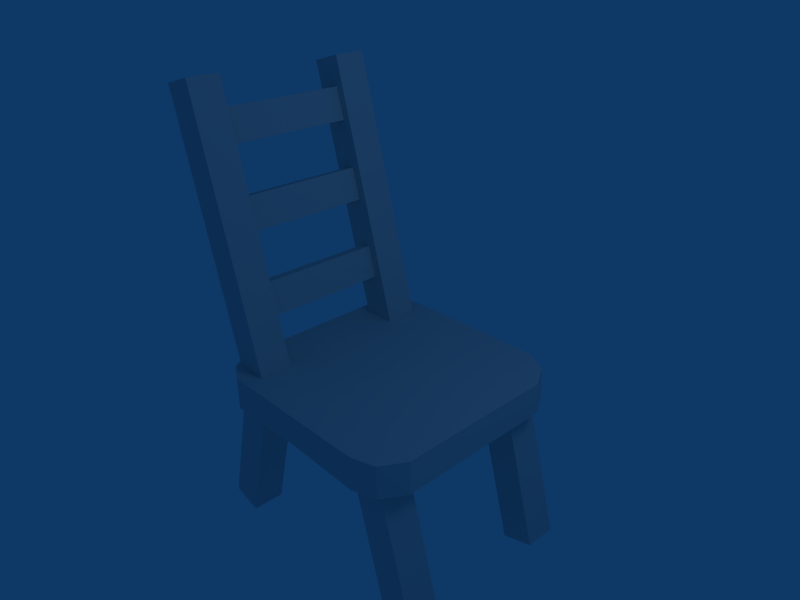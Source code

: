 # Source: chair.uv.blend  (saved by Blender 2.41.0; exported with 4.5.12 LTS)
import bpy
from mathutils import Matrix  # noqa: F401  (used for matrix-valued properties, if any)

bpy.ops.wm.read_factory_settings(use_empty=True)
scene = bpy.context.scene
scene.name = 'Scene'

# ---- collections
col_collection_1 = bpy.data.collections.new('Collection 1'); scene.collection.children.link(col_collection_1)

# ---- materials (node trees are filled in below, after node groups)
mat_material = bpy.data.materials.new('Material')
mat_material.alpha_threshold = 0.0
mat_material.preview_render_type = 'FLAT'
mat_material.roughness = 0.5
mat_material.line_color = (0.0, 0.0, 0.0, 1.0)

# ---- material node trees

# ---- world
world_world = bpy.data.worlds.new('World'); scene.world = world_world
world_world.color = (0.05656, 0.2208, 0.4)
world_world.use_sun_shadow = False
world_world.sun_shadow_jitter_overblur = 0.0
world_world.cycles.sampling_method = 'MANUAL'
world_world.cycles.sample_map_resolution = 256

# ---- cameras
cam_camera = bpy.data.cameras.new('Camera')
cam_camera.passepartout_alpha = 0.2
cam_camera.clip_end = 100.0
cam_camera.lens = 35.0
cam_camera.ortho_scale = 7.314
cam_camera.show_passepartout = False
cam_camera.show_safe_areas = True
cam_camera.dof.focus_distance = 0.0
cam_camera.dof.aperture_fstop = 128.0

# ---- lights
light_spot = bpy.data.lights.new('Spot', 'POINT')
light_spot.transmission_factor = 0.0
light_spot.cutoff_distance = 30.0
light_spot.energy = 100.0
light_spot.shadow_buffer_clip_start = 1.001
light_spot.shadow_soft_size = 1.0
light_spot.shadow_maximum_resolution = 0.006
light_spot.use_absolute_resolution = True
light_spot.cycles.use_multiple_importance_sampling = False

# ---- meshes
me_cube_007 = bpy.data.meshes.new('Cube.007')
me_cube_007.from_pydata([(-1.128, 2.376, 0.00879), (-1.128, 0.1373, 0.00879), (-1.694, 0.1373, 0.00879), (-1.694, 2.376, 0.00879), (-1.128, 2.376, 0.283), (-1.128, 0.1373, 0.283), (-1.694, 0.1373, 0.283), (-1.694, 2.376, 0.283), (1.664, 2.376, 0.02624), (1.664, 0.1373, 0.02624), (1.098, 0.1373, 0.02624), (1.098, 2.376, 0.02624), (1.664, 2.376, 0.3005), (1.664, 0.1373, 0.3005), (1.098, 0.1373, 0.3005), (1.098, 2.376, 0.3005), (2.161, -0.4102, 0.4335), (-2.545, -0.4102, 0.4335), (-2.545, -0.4102, -0.1328), (2.161, -0.4102, -0.1328), (2.161, 0.1562, 0.4335), (-2.545, 0.1562, 0.4335), (-2.545, 0.1562, -0.1328), (2.161, 0.1562, -0.1328), (-3.675, -0.3687, 3.011), (-6.287, -0.3687, 3.011), (-6.287, -0.3687, 2.445), (-3.675, -0.3687, 2.445), (-3.675, 0.1976, 3.011), (-6.287, 0.1976, 3.011), (-6.287, 0.1976, 2.445), (-3.675, 0.1976, 2.445), (-3.673, 2.38, 2.996), (-6.285, 2.38, 2.996), (-6.285, 2.38, 2.429), (-3.673, 2.38, 2.429), (-3.673, 2.946, 2.996), (-6.285, 2.946, 2.996), (-6.285, 2.946, 2.429), (-3.673, 2.946, 2.429), (-3.095, -0.3992, 0.2798), (-5.357, -0.3992, -1.026), (-5.074, -0.3992, -1.517), (-2.812, -0.3992, -0.2106), (-3.095, 0.1671, 0.2798), (-5.357, 0.1671, -1.026), (-5.074, 0.1671, -1.517), (-2.812, 0.1671, -0.2106), (-3.844, -0.5403, 3.099), (-3.907, -0.1147, 3.333), (-3.905, 1.211, 3.326), (-3.907, 2.694, 3.333), (-3.844, 3.09, 3.099), (-3.739, 3.224, 2.706), (-3.394, 3.188, 1.417), (-3.015, 3.223, 0.003406), (-2.92, 3.015, -0.3304), (-2.875, 2.687, -0.498), (-2.877, 1.244, -0.4918), (-2.877, -0.09167, -0.4886), (-2.922, -0.4584, -0.321), (-3.015, -0.7246, 0.003405), (-3.394, -0.7662, 1.417), (-3.737, -0.7628, 2.697), (-3.299, -0.5075, 3.245), (-3.362, -0.08186, 3.479), (-3.36, 1.244, 3.472), (-3.362, 2.687, 3.479), (-3.299, 3.093, 3.245), (-3.194, 3.218, 2.853), (-2.848, 3.221, 1.563), (-2.47, 3.218, 0.1496), (-2.38, 3.015, -0.1857), (-2.335, 2.687, -0.3533), (-2.336, 1.244, -0.3471), (-2.337, -0.09168, -0.3438), (-2.382, -0.4584, -0.1762), (-2.47, -0.73, 0.1496), (-2.848, -0.7334, 1.563), (-3.191, -0.73, 2.843), (-3.384, 1.3, 1.419), (-2.848, 1.244, 1.563), (-3.481, -348.2, 1.274), (-3.098, 2.372, 0.2808), (-5.36, 2.372, -1.025), (-5.077, 2.372, -1.516), (-2.815, 2.372, -0.2096), (-3.098, 2.939, 0.2808), (-5.36, 2.939, -1.025), (-5.077, 2.939, -1.516), (-2.815, 2.939, -0.2096), (2.163, 2.369, 0.4262), (-2.543, 2.369, 0.4262), (-2.543, 2.369, -0.1401), (2.163, 2.369, -0.1401), (2.163, 2.935, 0.4262), (-2.543, 2.935, 0.4262), (-2.543, 2.935, -0.1401), (2.163, 2.935, -0.1401), (0.2832, 2.376, 0.008912), (0.2832, 0.1373, 0.008912), (-0.2832, 0.1373, 0.008912), (-0.2832, 2.376, 0.008912), (0.2832, 2.376, 0.2832), (0.2832, 0.1373, 0.2832), (-0.2832, 0.1373, 0.2832), (-0.2832, 2.376, 0.2832)], [], [(0, 1, 2, 3), (4, 7, 6, 5), (0, 4, 5, 1), (1, 5, 6, 2), (2, 6, 7, 3), (4, 0, 3, 7), (8, 9, 10, 11), (12, 15, 14, 13), (8, 12, 13, 9), (9, 13, 14, 10), (10, 14, 15, 11), (12, 8, 11, 15), (16, 17, 18, 19), (20, 23, 22, 21), (16, 20, 21, 17), (17, 21, 22, 18), (18, 22, 23, 19), (20, 16, 19, 23), (24, 25, 26, 27), (28, 31, 30, 29), (24, 28, 29, 25), (25, 29, 30, 26), (26, 30, 31, 27), (28, 24, 27, 31), (32, 33, 34, 35), (36, 39, 38, 37), (32, 36, 37, 33), (33, 37, 38, 34), (34, 38, 39, 35), (36, 32, 35, 39), (40, 41, 42, 43), (44, 47, 46, 45), (40, 44, 45, 41), (41, 45, 46, 42), (42, 46, 47, 43), (44, 40, 43, 47), (80, 48, 49), (81, 65, 64), (80, 49, 50), (81, 66, 65), (80, 50, 51), (81, 67, 66), (80, 51, 52), (81, 68, 67), (80, 52, 53), (81, 69, 68), (80, 53, 54), (81, 70, 69), (80, 54, 55), (81, 71, 70), (80, 55, 56), (81, 72, 71), (80, 56, 57), (81, 73, 72), (80, 57, 58), (81, 74, 73), (80, 58, 59), (81, 75, 74), (80, 59, 60), (81, 76, 75), (80, 60, 61), (81, 77, 76), (80, 61, 62), (81, 78, 77), (80, 62, 63), (81, 79, 78), (63, 48, 80), (81, 64, 79), (48, 64, 65, 49), (49, 65, 66, 50), (50, 66, 67, 51), (51, 67, 68, 52), (52, 68, 69, 53), (53, 69, 70, 54), (54, 70, 71, 55), (55, 71, 72, 56), (56, 72, 73, 57), (57, 73, 74, 58), (58, 74, 75, 59), (59, 75, 76, 60), (60, 76, 77, 61), (61, 77, 78, 62), (62, 78, 79, 63), (64, 48, 63, 79), (83, 84, 85, 86), (87, 90, 89, 88), (83, 87, 88, 84), (84, 88, 89, 85), (85, 89, 90, 86), (87, 83, 86, 90), (91, 92, 93, 94), (95, 98, 97, 96), (91, 95, 96, 92), (92, 96, 97, 93), (93, 97, 98, 94), (95, 91, 94, 98), (99, 100, 101, 102), (103, 106, 105, 104), (99, 103, 104, 100), (100, 104, 105, 101), (101, 105, 106, 102), (103, 99, 102, 106)])
_uv = me_cube_007.uv_layers.new(name='UVMap')
_uv.uv.foreach_set('vector', [0.9474, 0.2804, 0.9473, 0.5015, 0.895, 0.5015, 0.8951, 0.2804, 0.9997, 0.7227, 0.9474, 0.7227, 0.9474, 0.5015, 0.9997, 0.5015, 0.268, 0.3941, 0.2928, 0.3941, 0.2928, 0.6152, 0.268, 0.6152, 0.8405, 0.258, 0.866, 0.258, 0.866, 0.314, 0.8405, 0.314, 0.6324, 0.6127, 0.6572, 0.6127, 0.6572, 0.8339, 0.6324, 0.8339, 0.8915, 0.4647, 0.866, 0.4647, 0.866, 0.4088, 0.8915, 0.4088, 0.9474, 0.5015, 0.9473, 0.7227, 0.895, 0.7227, 0.8951, 0.5015, 0.9998, 0.258, 0.9475, 0.258, 0.9475, 0.03688, 0.9998, 0.03688, 0.6324, 0.3916, 0.6572, 0.3916, 0.6572, 0.6127, 0.6324, 0.6127, 0.268, 0.8364, 0.2935, 0.8364, 0.2935, 0.8923, 0.268, 0.8923, 0.6572, 0.6127, 0.682, 0.6127, 0.682, 0.8339, 0.6572, 0.8339, 0.8915, 0.314, 0.866, 0.314, 0.866, 0.258, 0.8915, 0.258, 0.7892, 4.709e-08, 0.7892, 0.4647, 0.7365, 0.4647, 0.7365, 0.0, 0.4214, 0.8563, 0.3687, 0.8563, 0.3688, 0.3916, 0.4214, 0.3916, 0.5797, 0.3916, 0.6324, 0.3916, 0.6324, 0.853, 0.5797, 0.853, 0.5269, 0.853, 0.5269, 0.9089, 0.4756, 0.9089, 0.4756, 0.853, 0.5796, 0.853, 0.5269, 0.853, 0.527, 0.3916, 0.5797, 0.3916, 0.6324, 0.853, 0.6324, 0.9089, 0.581, 0.9089, 0.581, 0.853, 0.8948, 5.715e-05, 0.8948, 0.258, 0.8421, 0.258, 0.8421, 5.71e-05, 0.895, 0.7227, 0.8424, 0.7227, 0.8424, 0.4647, 0.895, 0.4647, 0.1624, 0.7371, 0.215, 0.7371, 0.215, 0.9932, 0.1624, 0.9932, 0.7365, 0.8563, 0.7365, 0.9122, 0.6852, 0.9122, 0.6852, 0.8563, 0.8423, 0.9789, 0.7896, 0.9789, 0.7897, 0.7227, 0.8424, 0.7227, 0.8405, 0.258, 0.8405, 0.314, 0.7892, 0.314, 0.7892, 0.258, 0.268, 0.6521, 0.268, 0.9101, 0.2153, 0.9101, 0.2153, 0.6521, 0.895, 0.9806, 0.8424, 0.9806, 0.8424, 0.7227, 0.895, 0.7227, 0.1084, 0.7439, 0.161, 0.7439, 0.161, 1.0, 0.1084, 1.0, 0.5797, 0.853, 0.5797, 0.9089, 0.5284, 0.9089, 0.5284, 0.853, 0.7894, 0.9789, 0.7367, 0.9789, 0.7368, 0.7227, 0.7894, 0.7227, 0.8405, 0.4088, 0.8405, 0.4647, 0.7892, 0.4647, 0.7892, 0.4088, 0.2677, 0.3941, 0.268, 0.652, 0.2153, 0.6521, 0.215, 0.3941, 0.8421, 0.7227, 0.7894, 0.7227, 0.7897, 0.4647, 0.8424, 0.4648, 0.895, 0.7227, 0.9477, 0.7227, 0.9477, 0.9599, 0.895, 0.9599, 0.6838, 0.8563, 0.6838, 0.9122, 0.6334, 0.9122, 0.6334, 0.8563, 0.1079, 0.9821, 0.05528, 0.9821, 0.05538, 0.7449, 0.1081, 0.7449, 0.4214, 0.8563, 0.4214, 0.9122, 0.371, 0.9122, 0.371, 0.8563, 0.1844, 0.2041, 0.3462, 0.02231, 0.3687, 0.06435, 0.5526, 0.1958, 0.6759, 0.0, 0.7155, 0.02391, 0.1844, 0.2041, 0.3687, 0.06435, 0.3681, 0.1953, 0.5526, 0.1958, 0.5526, 0.0006385, 0.6759, 0.0, 0.1844, 0.2041, 0.3681, 0.1953, 0.3687, 0.3417, 0.5526, 0.1958, 0.4184, 4.709e-08, 0.5526, 0.0006385, 0.1844, 0.2041, 0.3687, 0.3417, 0.3462, 0.3808, 0.5526, 0.1958, 0.3806, 0.02391, 0.4184, 4.709e-08, 0.1844, 0.2041, 0.3462, 0.3808, 0.3085, 0.3941, 0.5526, 0.1958, 0.3691, 0.06398, 0.3806, 0.02391, 0.1844, 0.2041, 0.3085, 0.3941, 0.1844, 0.3905, 0.5526, 0.1958, 0.3687, 0.1958, 0.3691, 0.06398, 0.1844, 0.2041, 0.1844, 0.3905, 0.04838, 0.394, 0.5526, 0.1958, 0.3691, 0.3402, 0.3687, 0.1958, 0.1844, 0.2041, 0.04838, 0.394, 0.01613, 0.3734, 0.5526, 0.1958, 0.3879, 0.3745, 0.3691, 0.3402, 0.1844, 0.2041, 0.01613, 0.3734, 0.0, 0.3411, 0.5526, 0.1958, 0.4184, 0.3916, 0.3879, 0.3745, 0.1844, 0.2041, 0.0, 0.3411, 0.0006013, 0.1985, 0.5526, 0.1958, 0.5526, 0.3909, 0.4184, 0.3916, 0.1844, 0.2041, 0.0006013, 0.1985, 0.0009119, 0.06662, 0.5526, 0.1958, 0.6768, 0.3906, 0.5526, 0.3909, 0.1844, 0.2041, 0.0009119, 0.06662, 0.01704, 0.0304, 0.5526, 0.1958, 0.7109, 0.3735, 0.6768, 0.3906, 0.1844, 0.2041, 0.01704, 0.0304, 0.04838, 0.004106, 0.5526, 0.1958, 0.7362, 0.3402, 0.7109, 0.3735, 0.1844, 0.2041, 0.04838, 0.004106, 0.1844, 0.0, 0.5526, 0.1958, 0.7365, 0.1958, 0.7362, 0.3402, 0.1844, 0.2041, 0.1844, 0.0, 0.3076, 0.0003302, 0.5526, 0.1958, 0.7362, 0.06495, 0.7365, 0.1958, 0.3076, 0.0003302, 0.3462, 0.02231, 0.1844, 0.2041, 0.5526, 0.1958, 0.7155, 0.02391, 0.7362, 0.06495, 0.003191, 0.3941, 0.05519, 0.3973, 0.052, 0.4394, 3.77e-07, 0.4361, 3.77e-07, 0.4361, 0.052, 0.4394, 0.05208, 0.5703, 8.539e-05, 0.567, 8.539e-05, 0.567, 0.05208, 0.5703, 0.052, 0.7128, 0.0, 0.7135, 0.0, 0.7135, 0.052, 0.7128, 0.05519, 0.7529, 0.00319, 0.7526, 0.05519, 0.3941, 0.1077, 0.3941, 0.1078, 0.4341, 0.05526, 0.4342, 0.05526, 0.4342, 0.1078, 0.4341, 0.1079, 0.566, 0.05538, 0.5661, 0.05538, 0.5661, 0.1079, 0.566, 0.1081, 0.7105, 0.05553, 0.7106, 0.05553, 0.7106, 0.1081, 0.7105, 0.108, 0.7449, 0.05602, 0.7449, 0.1613, 0.3941, 0.2128, 0.3941, 0.215, 0.4264, 0.1636, 0.4264, 0.1636, 0.4264, 0.215, 0.4264, 0.2149, 0.569, 0.1634, 0.569, 0.1634, 0.569, 0.2149, 0.569, 0.2148, 0.7009, 0.1633, 0.7009, 0.1633, 0.7009, 0.2148, 0.7009, 0.2125, 0.7371, 0.161, 0.7371, 0.1601, 0.7439, 0.1081, 0.7438, 0.1082, 0.7107, 0.1607, 0.7108, 0.1607, 0.7108, 0.1082, 0.7107, 0.1084, 0.5663, 0.1609, 0.5663, 0.1609, 0.5663, 0.1084, 0.5663, 0.1085, 0.4353, 0.161, 0.4354, 0.1084, 0.3941, 0.161, 0.3942, 0.161, 0.4354, 0.1085, 0.4353, 0.7892, 0.4647, 0.7894, 0.7227, 0.7368, 0.7227, 0.7365, 0.4648, 0.8419, 0.258, 0.7892, 0.258, 0.7894, 0.0, 0.8421, 5.731e-05, 0.8948, 0.02081, 0.9475, 0.02081, 0.9475, 0.258, 0.8948, 0.258, 0.4741, 0.8563, 0.4741, 0.9122, 0.4237, 0.9122, 0.4237, 0.8563, 0.05508, 0.9901, 0.002414, 0.9901, 0.002517, 0.7529, 0.05519, 0.7529, 0.8909, 0.3528, 0.8909, 0.4088, 0.8405, 0.4088, 0.8405, 0.3528, 0.7365, 0.3916, 0.7365, 0.8563, 0.6838, 0.8563, 0.6838, 0.3916, 0.4741, 0.8563, 0.4214, 0.8563, 0.4214, 0.3916, 0.4741, 0.3916, 0.3161, 0.3941, 0.3687, 0.3941, 0.3687, 0.8555, 0.3161, 0.8555, 0.3687, 0.8555, 0.3687, 0.9114, 0.3175, 0.9114, 0.3175, 0.8555, 0.5268, 0.853, 0.4741, 0.853, 0.4742, 0.3916, 0.5269, 0.3916, 0.8405, 0.3528, 0.8405, 0.4088, 0.7892, 0.4088, 0.7892, 0.3528, 0.9998, 0.2804, 0.9997, 0.5015, 0.9474, 0.5015, 0.9475, 0.2804, 1.0, 0.9438, 0.9477, 0.9438, 0.9477, 0.7227, 1.0, 0.7227, 0.6572, 0.3916, 0.682, 0.3916, 0.682, 0.6127, 0.6572, 0.6127, 0.8405, 0.4088, 0.866, 0.4088, 0.866, 0.4647, 0.8405, 0.4647, 0.268, 0.6152, 0.2928, 0.6152, 0.2928, 0.8364, 0.268, 0.8364, 0.2935, 0.9482, 0.268, 0.9482, 0.268, 0.8923, 0.2935, 0.8923])
_ca = me_cube_007.color_attributes.new('Col', 'BYTE_COLOR', 'CORNER')
_ca.data.foreach_set('color', [1.0, 1.0, 1.0, 1.0, 1.0, 1.0, 1.0, 1.0, 1.0, 1.0, 1.0, 1.0, 1.0, 1.0, 1.0, 1.0, 1.0, 1.0, 1.0, 1.0, 1.0, 1.0, 1.0, 1.0, 1.0, 1.0, 1.0, 1.0, 1.0, 1.0, 1.0, 1.0, 1.0, 1.0, 1.0, 1.0, 1.0, 1.0, 1.0, 1.0, 1.0, 1.0, 1.0, 1.0, 1.0, 1.0, 1.0, 1.0, 1.0, 1.0, 1.0, 1.0, 1.0, 1.0, 1.0, 1.0, 1.0, 1.0, 1.0, 1.0, 1.0, 1.0, 1.0, 1.0, 1.0, 1.0, 1.0, 1.0, 1.0, 1.0, 1.0, 1.0, 1.0, 1.0, 1.0, 1.0, 1.0, 1.0, 1.0, 1.0, 1.0, 1.0, 1.0, 1.0, 1.0, 1.0, 1.0, 1.0, 1.0, 1.0, 1.0, 1.0, 1.0, 1.0, 1.0, 1.0, 1.0, 1.0, 1.0, 1.0, 1.0, 1.0, 1.0, 1.0, 1.0, 1.0, 1.0, 1.0, 1.0, 1.0, 1.0, 1.0, 1.0, 1.0, 1.0, 1.0, 1.0, 1.0, 1.0, 1.0, 1.0, 1.0, 1.0, 1.0, 1.0, 1.0, 1.0, 1.0, 1.0, 1.0, 1.0, 1.0, 1.0, 1.0, 1.0, 1.0, 1.0, 1.0, 1.0, 1.0, 1.0, 1.0, 1.0, 1.0, 1.0, 1.0, 1.0, 1.0, 1.0, 1.0, 1.0, 1.0, 1.0, 1.0, 1.0, 1.0, 1.0, 1.0, 1.0, 1.0, 1.0, 1.0, 1.0, 1.0, 1.0, 1.0, 1.0, 1.0, 1.0, 1.0, 1.0, 1.0, 1.0, 1.0, 1.0, 1.0, 1.0, 1.0, 1.0, 1.0, 1.0, 1.0, 1.0, 1.0, 1.0, 1.0, 1.0, 1.0, 1.0, 1.0, 1.0, 1.0, 1.0, 1.0, 1.0, 1.0, 1.0, 1.0, 1.0, 1.0, 1.0, 1.0, 1.0, 1.0, 1.0, 1.0, 1.0, 1.0, 1.0, 1.0, 1.0, 1.0, 1.0, 1.0, 1.0, 1.0, 1.0, 1.0, 1.0, 1.0, 1.0, 1.0, 1.0, 1.0, 1.0, 1.0, 1.0, 1.0, 1.0, 1.0, 1.0, 1.0, 1.0, 1.0, 1.0, 1.0, 1.0, 1.0, 1.0, 1.0, 1.0, 1.0, 1.0, 1.0, 1.0, 1.0, 1.0, 1.0, 1.0, 1.0, 1.0, 1.0, 1.0, 1.0, 1.0, 1.0, 1.0, 1.0, 1.0, 1.0, 1.0, 1.0, 1.0, 1.0, 1.0, 1.0, 1.0, 1.0, 1.0, 1.0, 1.0, 1.0, 1.0, 1.0, 1.0, 1.0, 1.0, 1.0, 1.0, 1.0, 1.0, 1.0, 1.0, 1.0, 1.0, 1.0, 1.0, 1.0, 1.0, 1.0, 1.0, 1.0, 1.0, 1.0, 1.0, 1.0, 1.0, 1.0, 1.0, 1.0, 1.0, 1.0, 1.0, 1.0, 1.0, 1.0, 1.0, 1.0, 1.0, 1.0, 1.0, 1.0, 1.0, 1.0, 1.0, 1.0, 1.0, 1.0, 1.0, 1.0, 1.0, 1.0, 1.0, 1.0, 1.0, 1.0, 1.0, 1.0, 1.0, 1.0, 1.0, 1.0, 1.0, 1.0, 1.0, 1.0, 1.0, 1.0, 1.0, 1.0, 1.0, 1.0, 1.0, 1.0, 1.0, 1.0, 1.0, 1.0, 1.0, 1.0, 1.0, 1.0, 1.0, 1.0, 1.0, 1.0, 1.0, 1.0, 1.0, 1.0, 1.0, 1.0, 1.0, 1.0, 1.0, 1.0, 1.0, 1.0, 1.0, 1.0, 1.0, 1.0, 1.0, 1.0, 1.0, 1.0, 1.0, 1.0, 1.0, 1.0, 1.0, 1.0, 1.0, 1.0, 1.0, 1.0, 1.0, 1.0, 1.0, 1.0, 1.0, 1.0, 1.0, 1.0, 1.0, 1.0, 1.0, 1.0, 1.0, 1.0, 1.0, 1.0, 1.0, 1.0, 1.0, 1.0, 1.0, 1.0, 1.0, 1.0, 1.0, 1.0, 1.0, 1.0, 1.0, 1.0, 1.0, 1.0, 1.0, 1.0, 1.0, 1.0, 1.0, 1.0, 1.0, 1.0, 1.0, 1.0, 1.0, 1.0, 1.0, 1.0, 1.0, 1.0, 1.0, 1.0, 1.0, 1.0, 1.0, 1.0, 1.0, 1.0, 1.0, 1.0, 1.0, 1.0, 1.0, 1.0, 1.0, 1.0, 1.0, 1.0, 1.0, 1.0, 1.0, 1.0, 1.0, 1.0, 1.0, 1.0, 1.0, 1.0, 1.0, 1.0, 1.0, 1.0, 1.0, 1.0, 1.0, 1.0, 1.0, 1.0, 1.0, 1.0, 1.0, 1.0, 1.0, 1.0, 1.0, 1.0, 1.0, 1.0, 1.0, 1.0, 1.0, 1.0, 1.0, 1.0, 1.0, 1.0, 1.0, 1.0, 1.0, 1.0, 1.0, 1.0, 1.0, 1.0, 1.0, 1.0, 1.0, 1.0, 1.0, 1.0, 1.0, 1.0, 1.0, 1.0, 1.0, 1.0, 1.0, 1.0, 1.0, 1.0, 1.0, 1.0, 1.0, 1.0, 1.0, 1.0, 1.0, 1.0, 1.0, 1.0, 1.0, 1.0, 1.0, 1.0, 1.0, 1.0, 1.0, 1.0, 1.0, 1.0, 1.0, 1.0, 1.0, 1.0, 1.0, 1.0, 1.0, 1.0, 1.0, 1.0, 1.0, 1.0, 1.0, 1.0, 1.0, 1.0, 1.0, 1.0, 1.0, 1.0, 1.0, 1.0, 1.0, 1.0, 1.0, 1.0, 1.0, 1.0, 1.0, 1.0, 1.0, 1.0, 1.0, 1.0, 1.0, 1.0, 1.0, 1.0, 1.0, 1.0, 1.0, 1.0, 1.0, 1.0, 1.0, 1.0, 1.0, 1.0, 1.0, 1.0, 1.0, 1.0, 1.0, 1.0, 1.0, 1.0, 1.0, 1.0, 1.0, 1.0, 1.0, 1.0, 1.0, 1.0, 1.0, 1.0, 1.0, 1.0, 1.0, 1.0, 1.0, 1.0, 1.0, 1.0, 1.0, 1.0, 1.0, 1.0, 1.0, 1.0, 1.0, 1.0, 1.0, 1.0, 1.0, 1.0, 1.0, 1.0, 1.0, 1.0, 1.0, 1.0, 1.0, 1.0, 1.0, 1.0, 1.0, 1.0, 1.0, 1.0, 1.0, 1.0, 1.0, 1.0, 1.0, 1.0, 1.0, 1.0, 1.0, 1.0, 1.0, 1.0, 1.0, 1.0, 1.0, 1.0, 1.0, 1.0, 1.0, 1.0, 1.0, 1.0, 1.0, 1.0, 1.0, 1.0, 1.0, 1.0, 1.0, 1.0, 1.0, 1.0, 1.0, 1.0, 1.0, 1.0, 1.0, 1.0, 1.0, 1.0, 1.0, 1.0, 1.0, 1.0, 1.0, 1.0, 1.0, 1.0, 1.0, 1.0, 1.0, 1.0, 1.0, 1.0, 1.0, 1.0, 1.0, 1.0, 1.0, 1.0, 1.0, 1.0, 1.0, 1.0, 1.0, 1.0, 1.0, 1.0, 1.0, 1.0, 1.0, 1.0, 1.0, 1.0, 1.0, 1.0, 1.0, 1.0, 1.0, 1.0, 1.0, 1.0, 1.0, 1.0, 1.0, 1.0, 1.0, 1.0, 1.0, 1.0, 1.0, 1.0, 1.0, 1.0, 1.0, 1.0, 1.0, 1.0, 1.0, 1.0, 1.0, 1.0, 1.0, 1.0, 1.0, 1.0, 1.0, 1.0, 1.0, 1.0, 1.0, 1.0, 1.0, 1.0, 1.0, 1.0, 1.0, 1.0, 1.0, 1.0, 1.0, 1.0, 1.0, 1.0, 1.0, 1.0, 1.0, 1.0, 1.0, 1.0, 1.0, 1.0, 1.0, 1.0, 1.0, 1.0, 1.0, 1.0, 1.0, 1.0, 1.0, 1.0, 1.0, 1.0, 1.0, 1.0, 1.0, 1.0, 1.0, 1.0, 1.0, 1.0, 1.0, 1.0, 1.0, 1.0, 1.0, 1.0, 1.0, 1.0, 1.0, 1.0, 1.0, 1.0, 1.0, 1.0, 1.0, 1.0, 1.0, 1.0, 1.0, 1.0, 1.0, 1.0, 1.0, 1.0, 1.0, 1.0, 1.0, 1.0, 1.0, 1.0, 1.0, 1.0, 1.0, 1.0, 1.0, 1.0, 1.0, 1.0, 1.0, 1.0, 1.0, 1.0, 1.0, 1.0, 1.0, 1.0, 1.0, 1.0, 1.0, 1.0, 1.0, 1.0, 1.0, 1.0, 1.0, 1.0, 1.0, 1.0, 1.0, 1.0, 1.0, 1.0, 1.0, 1.0, 1.0, 1.0, 1.0, 1.0, 1.0, 1.0, 1.0, 1.0, 1.0, 1.0, 1.0, 1.0, 1.0, 1.0, 1.0, 1.0, 1.0, 1.0, 1.0, 1.0, 1.0, 1.0, 1.0, 1.0, 1.0, 1.0, 1.0, 1.0, 1.0, 1.0, 1.0, 1.0, 1.0, 1.0, 1.0, 1.0, 1.0, 1.0, 1.0, 1.0, 1.0, 1.0, 1.0, 1.0, 1.0, 1.0, 1.0, 1.0, 1.0, 1.0, 1.0, 1.0, 1.0, 1.0, 1.0, 1.0, 1.0, 1.0, 1.0, 1.0, 1.0, 1.0, 1.0, 1.0, 1.0, 1.0, 1.0, 1.0, 1.0, 1.0, 1.0, 1.0, 1.0, 1.0, 1.0, 1.0, 1.0, 1.0, 1.0, 1.0, 1.0, 1.0, 1.0, 1.0, 1.0, 1.0, 1.0, 1.0, 1.0, 1.0, 1.0, 1.0, 1.0, 1.0, 1.0, 1.0, 1.0, 1.0, 1.0, 1.0, 1.0, 1.0, 1.0, 1.0, 1.0, 1.0, 1.0, 1.0, 1.0, 1.0, 1.0, 1.0, 1.0, 1.0, 1.0, 1.0, 1.0, 1.0, 1.0, 1.0, 1.0, 1.0, 1.0, 1.0, 1.0, 1.0, 1.0, 1.0, 1.0, 1.0, 1.0, 1.0, 1.0, 1.0, 1.0, 1.0, 1.0, 1.0, 1.0, 1.0, 1.0, 1.0, 1.0, 1.0, 1.0, 1.0, 1.0, 1.0, 1.0, 1.0, 1.0, 1.0, 1.0, 1.0, 1.0, 1.0, 1.0, 1.0, 1.0, 1.0, 1.0, 1.0, 1.0, 1.0, 1.0, 1.0, 1.0, 1.0, 1.0, 1.0, 1.0, 1.0, 1.0, 1.0, 1.0, 1.0, 1.0, 1.0, 1.0, 1.0, 1.0, 1.0, 1.0, 1.0, 1.0, 1.0, 1.0, 1.0, 1.0, 1.0, 1.0, 1.0, 1.0, 1.0, 1.0, 1.0, 1.0, 1.0, 1.0, 1.0, 1.0, 1.0, 1.0, 1.0, 1.0, 1.0, 1.0, 1.0, 1.0, 1.0, 1.0, 1.0, 1.0, 1.0, 1.0, 1.0, 1.0, 1.0, 1.0, 1.0, 1.0, 1.0, 1.0, 1.0, 1.0, 1.0, 1.0, 1.0, 1.0, 1.0, 1.0, 1.0, 1.0, 1.0, 1.0, 1.0, 1.0, 1.0, 1.0, 1.0, 1.0, 1.0, 1.0, 1.0, 1.0, 1.0, 1.0, 1.0, 1.0, 1.0, 1.0, 1.0, 1.0, 1.0, 1.0, 1.0, 1.0, 1.0, 1.0, 1.0, 1.0, 1.0, 1.0, 1.0, 1.0, 1.0, 1.0, 1.0, 1.0, 1.0, 1.0, 1.0, 1.0, 1.0, 1.0, 1.0, 1.0, 1.0, 1.0, 1.0, 1.0, 1.0, 1.0, 1.0, 1.0, 1.0, 1.0, 1.0, 1.0, 1.0, 1.0, 1.0, 1.0, 1.0, 1.0, 1.0, 1.0, 1.0, 1.0, 1.0, 1.0, 1.0, 1.0, 1.0, 1.0, 1.0, 1.0, 1.0, 1.0, 1.0, 1.0, 1.0, 1.0, 1.0, 1.0, 1.0, 1.0, 1.0, 1.0, 1.0, 1.0, 1.0, 1.0, 1.0, 1.0, 1.0, 1.0, 1.0, 1.0, 1.0, 1.0, 1.0, 1.0, 1.0, 1.0, 1.0, 1.0, 1.0, 1.0, 1.0, 1.0, 1.0, 1.0, 1.0, 1.0, 1.0, 1.0, 1.0, 1.0, 1.0, 1.0, 1.0, 1.0, 1.0, 1.0, 1.0, 1.0, 1.0, 1.0, 1.0, 1.0, 1.0, 1.0, 1.0, 1.0, 1.0, 1.0, 1.0, 1.0, 1.0, 1.0, 1.0, 1.0, 1.0, 1.0, 1.0, 1.0, 1.0, 1.0, 1.0, 1.0, 1.0, 1.0, 1.0, 1.0, 1.0, 1.0, 1.0, 1.0, 1.0, 1.0, 1.0, 1.0, 1.0, 1.0, 1.0, 1.0, 1.0, 1.0, 1.0, 1.0, 1.0, 1.0, 1.0, 1.0, 1.0, 1.0, 1.0, 1.0, 1.0, 1.0, 1.0, 1.0, 1.0, 1.0, 1.0, 1.0, 1.0, 1.0, 1.0, 1.0, 1.0, 1.0, 1.0, 1.0, 1.0, 1.0, 1.0, 1.0, 1.0, 1.0, 1.0, 1.0, 1.0, 1.0, 1.0, 1.0, 1.0, 1.0, 1.0, 1.0, 1.0, 1.0, 1.0, 1.0, 1.0, 1.0, 1.0, 1.0, 1.0, 1.0, 1.0, 1.0, 1.0, 1.0, 1.0, 1.0, 1.0, 1.0, 1.0, 1.0, 1.0, 1.0, 1.0, 1.0, 1.0, 1.0, 1.0, 1.0, 1.0, 1.0, 1.0, 1.0, 1.0, 1.0, 1.0, 1.0, 1.0, 1.0, 1.0, 1.0, 1.0, 1.0, 1.0, 1.0, 1.0, 1.0, 1.0, 1.0, 1.0, 1.0, 1.0, 1.0, 1.0, 1.0, 1.0, 1.0, 1.0, 1.0, 1.0, 1.0, 1.0, 1.0, 1.0, 1.0, 1.0, 1.0, 1.0, 1.0, 1.0, 1.0, 1.0, 1.0, 1.0, 1.0, 1.0, 1.0, 1.0, 1.0, 1.0, 1.0, 1.0, 1.0, 1.0, 1.0, 1.0, 1.0, 1.0, 1.0, 1.0, 1.0, 1.0, 1.0, 1.0, 1.0, 1.0, 1.0, 1.0, 1.0, 1.0, 1.0, 1.0, 1.0, 1.0, 1.0, 1.0, 1.0, 1.0, 1.0, 1.0, 1.0, 1.0, 1.0, 1.0, 1.0, 1.0, 1.0, 1.0, 1.0, 1.0, 1.0, 1.0, 1.0, 1.0, 1.0, 1.0, 1.0, 1.0, 1.0, 1.0, 1.0, 1.0, 1.0, 1.0, 1.0, 1.0, 1.0, 1.0, 1.0, 1.0, 1.0, 1.0, 1.0, 1.0, 1.0, 1.0, 1.0, 1.0, 1.0, 1.0, 1.0, 1.0, 1.0, 1.0, 1.0, 1.0, 1.0, 1.0, 1.0, 1.0, 1.0, 1.0, 1.0, 1.0, 1.0, 1.0, 1.0, 1.0, 1.0, 1.0, 1.0, 1.0, 1.0, 1.0, 1.0, 1.0, 1.0, 1.0, 1.0, 1.0, 1.0, 1.0, 1.0, 1.0, 1.0, 1.0, 1.0, 1.0, 1.0, 1.0, 1.0, 1.0, 1.0, 1.0, 1.0, 1.0, 1.0, 1.0, 1.0, 1.0, 1.0, 1.0, 1.0, 1.0, 1.0, 1.0, 1.0, 1.0, 1.0, 1.0, 1.0, 1.0, 1.0, 1.0])
me_cube_007.materials.append(mat_material)
me_cube_007.use_remesh_preserve_volume = False
me_cube_007.use_remesh_preserve_attributes = False
me_cube_007.use_mirror_vertex_groups = False
me_cube_007.update()

# ---- objects
ob_cube_006 = bpy.data.objects.new('Cube.006', me_cube_007)
ob_lamp = bpy.data.objects.new('Lamp', light_spot)
ob_camera = bpy.data.objects.new('Camera', cam_camera)

# ---- transforms, parenting, visibility, modifiers, constraints
ob_cube_006.location = (-1.56, 0.9245, 2.525)
ob_cube_006.rotation_euler = (-1.465e-07, -1.309, -3.142)
ob_cube_006.scale = (0.7153, 0.7153, 0.7153)
ob_cube_006.lock_rotations_4d = False
ob_cube_006.empty_display_type = 'ARROWS'
ob_cube_006.color = (0.0, 0.0, 0.0, 1.0)
ob_cube_006.lineart.crease_threshold = 0.0
ob_lamp.location = (4.076, 1.005, 5.904)
ob_lamp.rotation_euler = (0.6503, 0.05522, 1.866)
ob_lamp.lock_rotations_4d = False
ob_lamp.empty_display_type = 'ARROWS'
ob_lamp.color = (0.0, 0.0, 0.0, 0.0)
ob_lamp.lineart.crease_threshold = 0.0
ob_camera.location = (5.816, -5.169, 5.591)
ob_camera.rotation_euler = (1.109, 0.01082, 0.8149)
ob_camera.lock_rotations_4d = False
ob_camera.empty_display_type = 'ARROWS'
ob_camera.color = (0.0, 0.0, 0.0, 0.0)
ob_camera.display_type = 'WIRE'
ob_camera.lineart.crease_threshold = 0.0

# ---- collection membership
col_collection_1.objects.link(ob_cube_006)
col_collection_1.objects.link(ob_lamp)
col_collection_1.objects.link(ob_camera)

# ---- scene / render settings (as saved in the file)
scene.camera = ob_camera
scene.frame_start = 1; scene.frame_end = 250; scene.frame_set(1)
scene.render.engine = 'BLENDER_EEVEE_NEXT'
scene.render.image_settings.file_format = 'JPEG'
scene.render.image_settings.color_mode = 'RGB'
scene.render.image_settings.compression = 90
scene.render.resolution_x = 800
scene.render.resolution_y = 600
scene.render.pixel_aspect_x = 100.0
scene.render.pixel_aspect_y = 100.0
scene.render.fps = 25
scene.render.dither_intensity = 0.0
scene.render.use_compositing = False
scene.render.use_sequencer = False
scene.render.bake_bias = 0.0
scene.render.use_stamp_time = False
scene.render.use_stamp_date = False
scene.render.use_stamp_frame = False
scene.render.use_stamp_camera = False
scene.render.use_stamp_scene = False
scene.render.use_stamp_filename = False
scene.render.use_stamp_render_time = False
scene.render.stamp_font_size = 0
scene.cycles.use_denoising = False
scene.cycles.samples = 10
scene.cycles.sampling_pattern = 'TABULATED_SOBOL'
scene.cycles.light_sampling_threshold = 0.0
scene.cycles.use_adaptive_sampling = False
scene.cycles.use_light_tree = False
scene.cycles.blur_glossy = 0.0
scene.cycles.volume_bounces = 1
scene.cycles.pixel_filter_type = 'GAUSSIAN'
scene.cycles.sample_clamp_indirect = 0.0
scene.view_settings.view_transform = 'Raw'
bpy.context.view_layer.update()
